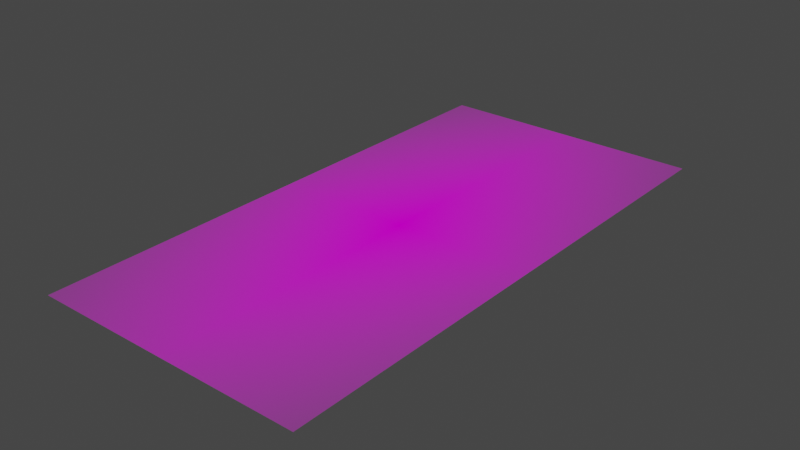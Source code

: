 # Source: 93101.blend  (saved by Blender 3.3.6; exported with 4.5.12 LTS)
import bpy
from mathutils import Matrix  # noqa: F401  (used for matrix-valued properties, if any)

bpy.ops.wm.read_factory_settings(use_empty=True)
scene = bpy.context.scene
scene.name = 'Scene'

# ---- collections
col_collection = bpy.data.collections.new('Collection'); scene.collection.children.link(col_collection)

# ---- images (referenced by path relative to the original .blend; pixels are not part of the script)
import os
ASSET_DIR = os.environ.get("B2B_ASSET_DIR", "")  # directory of the original .blend (textures are referenced by path, not embedded)
HERE = os.path.dirname(os.path.abspath(__file__))  # packed textures are extracted next to this script under _unpacked/

def load_image(name, relpath, width, height, colorspace="sRGB"):
    """Load a texture the original file referenced (path relative to the .blend, or extracted next to this script)."""
    p = next((c for c in (os.path.join(HERE, relpath), os.path.join(ASSET_DIR, relpath)) if relpath and os.path.exists(c)), "")
    if p:
        img = bpy.data.images.load(p, check_existing=True)
        img.name = name
    else:  # same state as the original file: an image datablock whose file is absent (Cycles renders it pink)
        img = bpy.data.images.new(name, width, height)
        img.source = "FILE"
        img.filepath = "//" + (relpath or name)
    img.colorspace_settings.name = colorspace
    return img
img_texture_138_1_png = load_image('TEXTURE.138_1.png', 'TEXTURE.138_1.png', 1024, 1024, 'sRGB')

# ---- materials (node trees are filled in below, after node groups)
mat_texture_138_1 = bpy.data.materials.new('TEXTURE.138_1')
mat_texture_138_1.use_transparent_shadow = False

# ---- material node trees
mat_texture_138_1.use_nodes = True; mat_texture_138_1.node_tree.nodes.clear()
_N = mat_texture_138_1.node_tree.nodes; _L = mat_texture_138_1.node_tree.links
n0 = _N.new('ShaderNodeOutputMaterial'); n0.name = 'Material Output'; n0.location = (300, 300)
n1 = _N.new('ShaderNodeTexImage'); n1.name = 'Image Texture'; n1.location = (-200, 300)
n1.image = img_texture_138_1_png
n1.extension = 'CLIP'
n2 = _N.new('ShaderNodeBsdfPrincipled'); n2.name = 'Principled BSDF'; n2.location = (0, 300)
n2.distribution = 'GGX'
n2.subsurface_method = 'RANDOM_WALK_SKIN'
n2.inputs[3].default_value = 1.45
n2.inputs[13].default_value = 0.0
n2.inputs[27].default_value = (0.0, 0.0, 0.0, 1.0)
n2.inputs[28].default_value = 1.0
_L.new(n1.outputs[0], n2.inputs[0])
_L.new(n1.outputs[1], n2.inputs[4])
_L.new(n2.outputs[0], n0.inputs[0])
n0.is_active_output = True

# ---- world
world_world = bpy.data.worlds.new('World'); scene.world = world_world
world_world.use_nodes = True; world_world.node_tree.nodes.clear()
_N = world_world.node_tree.nodes; _L = world_world.node_tree.links
n0 = _N.new('ShaderNodeOutputWorld'); n0.name = 'World Output'; n0.location = (300, 300)
n1 = _N.new('ShaderNodeBackground'); n1.name = 'Background'; n1.location = (10, 300)
n1.inputs[0].default_value = (0.05088, 0.05088, 0.05088, 1.0)
_L.new(n1.outputs[0], n0.inputs[0])
n0.is_active_output = True
world_world.color = (0.05088, 0.05088, 0.05088)
world_world.use_sun_shadow = False
world_world.sun_shadow_jitter_overblur = 0.0

# ---- meshes
me_texture_138_1 = bpy.data.meshes.new('TEXTURE.138_1')
me_texture_138_1.from_pydata([(-0.25, -0.5, 0.0), (0.25, -0.5, 0.0), (-0.25, 0.5, 0.0), (0.25, 0.5, 0.0)], [], [(0, 1, 3, 2)])
_uv = me_texture_138_1.uv_layers.new(name='UVMap')
_uv.uv.foreach_set('vector', [0.0, 0.0, 1.0, 0.0, 1.0, 1.0, 0.0, 1.0])
me_texture_138_1.materials.append(mat_texture_138_1)
me_texture_138_1.update()

# ---- objects
ob_texture_138_1 = bpy.data.objects.new('TEXTURE.138_1', me_texture_138_1)

# ---- transforms, parenting, visibility, modifiers, constraints
ob_texture_138_1.location = (0.0, 0.0, 0.0)

# ---- collection membership
col_collection.objects.link(ob_texture_138_1)

# ---- scene / render settings (as saved in the file)
scene.frame_start = 1; scene.frame_end = 250; scene.frame_set(141)
scene.render.engine = 'BLENDER_EEVEE_NEXT'
scene.cycles.sampling_pattern = 'TABULATED_SOBOL'
scene.cycles.use_light_tree = False
scene.view_settings.view_transform = 'Filmic'
bpy.context.view_layer.update()

# ---- added for rendering (the .blend has no active camera and no usable light): camera, sun
cam_auto = bpy.data.cameras.new('AutoCamera')
cam_auto.lens = 50.0
cam_auto.sensor_width = 36.0
cam_auto.clip_end = 1000.0
ob_auto_camera = bpy.data.objects.new('AutoCamera', cam_auto)
scene.collection.objects.link(ob_auto_camera)
ob_auto_camera.location = (1.03443, -1.24132, 0.827546)
ob_auto_camera.rotation_euler = (1.09748, -7.21219e-08, 0.694738)
scene.camera = ob_auto_camera
light_auto_sun = bpy.data.lights.new('AutoSun', 'SUN')
light_auto_sun.energy = 3.0
light_auto_sun.angle = 0.0523599
ob_auto_sun = bpy.data.objects.new('AutoSun', light_auto_sun)
scene.collection.objects.link(ob_auto_sun)
ob_auto_sun.rotation_euler = (0.872665, 0.174533, 0.523599)
bpy.context.view_layer.update()
